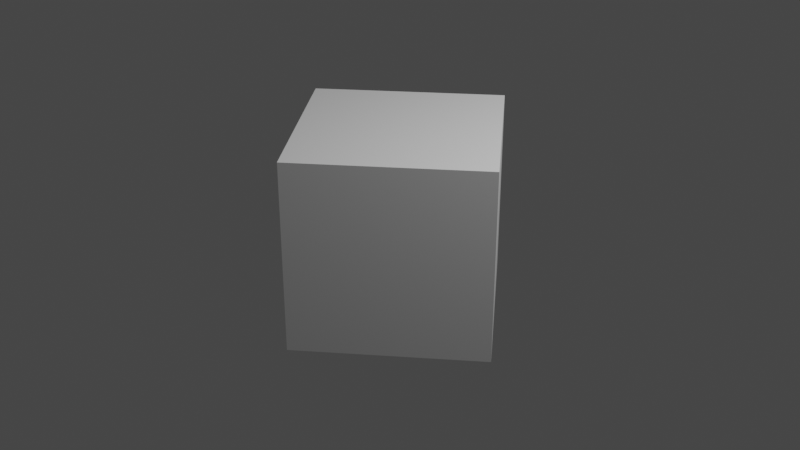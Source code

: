# Source: eyelids.blend  (saved by Blender 2.91.10; exported with 4.5.12 LTS)
import bpy
from mathutils import Matrix  # noqa: F401  (used for matrix-valued properties, if any)

bpy.ops.wm.read_factory_settings(use_empty=True)
scene = bpy.context.scene
scene.name = 'Scene'

# ---- collections
col_collection = bpy.data.collections.new('Collection'); scene.collection.children.link(col_collection)

# ---- world
world_world = bpy.data.worlds.new('World'); scene.world = world_world
world_world.use_nodes = True; world_world.node_tree.nodes.clear()
_N = world_world.node_tree.nodes; _L = world_world.node_tree.links
n0 = _N.new('ShaderNodeOutputWorld'); n0.name = 'World Output'; n0.location = (300, 300)
n1 = _N.new('ShaderNodeBackground'); n1.name = 'Background'; n1.location = (10, 300)
n1.inputs[0].default_value = (0.05088, 0.05088, 0.05088, 1.0)
_L.new(n1.outputs[0], n0.inputs[0])
n0.is_active_output = True
world_world.color = (0.05088, 0.05088, 0.05088)
world_world.use_sun_shadow = False
world_world.sun_shadow_jitter_overblur = 0.0

# ---- cameras
cam_camera = bpy.data.cameras.new('Camera')
cam_camera.clip_end = 100.0
cam_camera.ortho_scale = 7.314

# ---- lights
light_light = bpy.data.lights.new('Light', 'POINT')
light_light.transmission_factor = 0.0
light_light.energy = 1000.0
light_light.shadow_soft_size = 0.1
light_light.shadow_maximum_resolution = 0.006
light_light.use_absolute_resolution = True

# ---- meshes
me_cube_001 = bpy.data.meshes.new('Cube.001')
me_cube_001.from_pydata([(-1.0, -1.0, -1.0), (-1.0, -1.0, 1.0), (-1.0, 1.0, -1.0), (-1.0, 1.0, 1.0), (1.0, -1.0, -1.0), (1.0, -1.0, 1.0), (1.0, 1.0, -1.0), (1.0, 1.0, 1.0)], [], [(0, 1, 3, 2), (2, 3, 7, 6), (6, 7, 5, 4), (4, 5, 1, 0), (2, 6, 4, 0), (7, 3, 1, 5)])
_uv = me_cube_001.uv_layers.new(name='UVMap')
_uv.uv.foreach_set('vector', [0.375, 0.0, 0.625, 0.0, 0.625, 0.25, 0.375, 0.25, 0.375, 0.25, 0.625, 0.25, 0.625, 0.5, 0.375, 0.5, 0.375, 0.5, 0.625, 0.5, 0.625, 0.75, 0.375, 0.75, 0.375, 0.75, 0.625, 0.75, 0.625, 1.0, 0.375, 1.0, 0.125, 0.5, 0.375, 0.5, 0.375, 0.75, 0.125, 0.75, 0.625, 0.5, 0.875, 0.5, 0.875, 0.75, 0.625, 0.75])
me_cube_001.use_remesh_fix_poles = True
me_cube_001.use_remesh_preserve_attributes = False
me_cube_001.use_mirror_vertex_groups = False
me_cube_001.update()

# ---- objects
ob_light = bpy.data.objects.new('Light', light_light)
ob_camera = bpy.data.objects.new('Camera', cam_camera)
ob_cube = bpy.data.objects.new('Cube', me_cube_001)

# ---- transforms, parenting, visibility, modifiers, constraints
ob_light.location = (4.076, 1.005, 5.904)
ob_light.rotation_euler = (0.6503, 0.05522, 1.866)
ob_light.lock_rotations_4d = False
ob_light.empty_display_type = 'ARROWS'
ob_light.color = (0.0, 0.0, 0.0, 0.0)
ob_light.lineart.crease_threshold = 0.0
ob_camera.location = (7.359, -6.926, 4.958)
ob_camera.rotation_euler = (1.109, 0.0, 0.8149)
ob_camera.lock_rotations_4d = False
ob_camera.empty_display_type = 'ARROWS'
ob_camera.color = (0.0, 0.0, 0.0, 0.0)
ob_camera.display_type = 'WIRE'
ob_camera.lineart.crease_threshold = 0.0
ob_cube.location = (0.0, 0.0, 0.0)
ob_cube.rotation_euler = (0.0, 0.0, 2.278)
ob_cube.lineart.crease_threshold = 0.0

# ---- collection membership
col_collection.objects.link(ob_light)
col_collection.objects.link(ob_camera)
col_collection.objects.link(ob_cube)

# ---- scene / render settings (as saved in the file)
scene.camera = ob_camera
scene.frame_start = 0; scene.frame_end = 60; scene.frame_set(44)
scene.render.engine = 'BLENDER_EEVEE_NEXT'
scene.cycles.use_denoising = False
scene.cycles.samples = 128
scene.cycles.sampling_pattern = 'TABULATED_SOBOL'
scene.cycles.use_adaptive_sampling = False
scene.cycles.use_light_tree = False
scene.view_settings.view_transform = 'Filmic'
bpy.context.view_layer.update()
